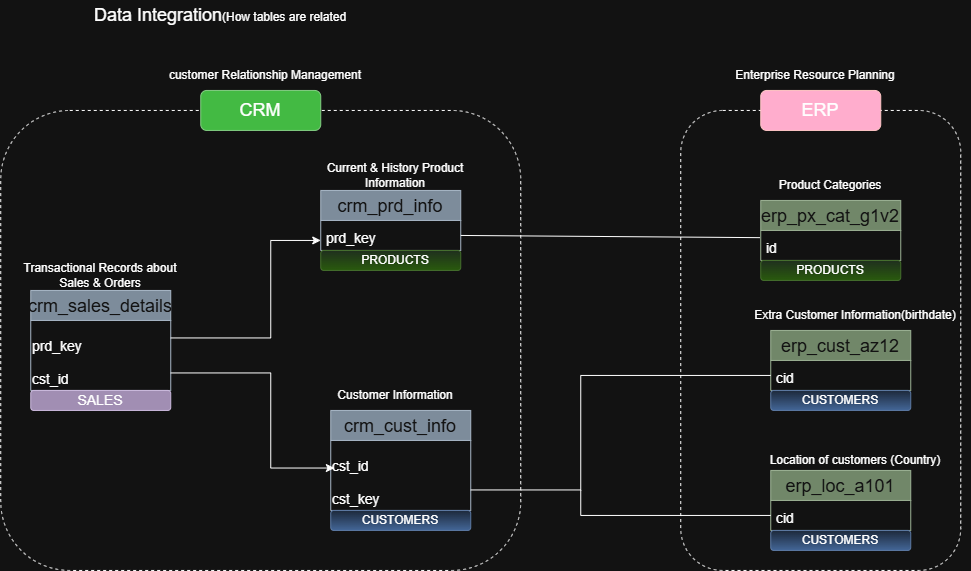

The diagram above was exported from draw.io. Its source (the exported page's mxGraphModel, read from the mxfile embedded in the PNG):
<mxGraphModel dx="1859" dy="2213" grid="1" gridSize="10" guides="1" tooltips="1" connect="1" arrows="1" fold="1" page="1" pageScale="1" pageWidth="850" pageHeight="1100" math="0" shadow="0">
  <root>
    <mxCell id="0" />
    <mxCell id="1" parent="0" />
    <mxCell id="ICqEZiWvBFRNgZmacSMG-21" parent="1" style="rounded=1;whiteSpace=wrap;html=1;dashed=1;" value="" vertex="1">
      <mxGeometry height="460" width="520" x="-360" y="70" as="geometry" />
    </mxCell>
    <mxCell id="ICqEZiWvBFRNgZmacSMG-24" parent="1" style="swimlane;fontStyle=0;childLayout=stackLayout;horizontal=1;startSize=30;horizontalStack=0;resizeParent=1;resizeParentMax=0;resizeLast=0;collapsible=1;marginBottom=0;whiteSpace=wrap;html=1;fillColor=#647687;fontColor=#ffffff;strokeColor=#314354;fontSize=20;labelBorderColor=none;labelBackgroundColor=none;labelWidth=4;direction=east;" value="&lt;font style=&quot;font-size: 18px;&quot;&gt;crm_sales_details&lt;/font&gt;" vertex="1">
      <mxGeometry height="100" width="140" x="-330" y="250" as="geometry">
        <mxRectangle height="40" width="170" x="-330" y="250" as="alternateBounds" />
      </mxGeometry>
    </mxCell>
    <mxCell id="ICqEZiWvBFRNgZmacSMG-25" parent="ICqEZiWvBFRNgZmacSMG-24" style="text;html=1;whiteSpace=wrap;strokeColor=none;fillColor=none;align=left;verticalAlign=middle;rounded=0;" value="&lt;br&gt;&lt;div&gt;&lt;span style=&quot;font-size: 14px;&quot;&gt;prd_key&lt;/span&gt;&lt;/div&gt;&lt;div&gt;&lt;span style=&quot;font-size: 14px;&quot;&gt;&lt;br&gt;&lt;/span&gt;&lt;/div&gt;&lt;div&gt;&lt;span style=&quot;background-color: transparent; color: light-dark(rgb(0, 0, 0), rgb(255, 255, 255)); font-size: 14px;&quot;&gt;cst_id&lt;/span&gt;&lt;/div&gt;" vertex="1">
      <mxGeometry height="70" width="140" y="30" as="geometry" />
    </mxCell>
    <mxCell id="ICqEZiWvBFRNgZmacSMG-26" parent="1" style="text;html=1;whiteSpace=wrap;strokeColor=none;fillColor=none;align=center;verticalAlign=middle;rounded=0;" value="Transactional Records about&lt;div&gt;Sales &amp;amp; Orders&lt;/div&gt;" vertex="1">
      <mxGeometry height="30" width="160" x="-340" y="220" as="geometry" />
    </mxCell>
    <mxCell id="ICqEZiWvBFRNgZmacSMG-27" parent="1" style="swimlane;fontStyle=0;childLayout=stackLayout;horizontal=1;startSize=30;horizontalStack=0;resizeParent=1;resizeParentMax=0;resizeLast=0;collapsible=1;marginBottom=0;whiteSpace=wrap;html=1;fillColor=#647687;fontColor=#ffffff;strokeColor=#314354;fontSize=20;labelBorderColor=none;labelBackgroundColor=none;labelWidth=4;direction=east;" value="&lt;font style=&quot;font-size: 18px;&quot;&gt;crm_prd_info&lt;/font&gt;" vertex="1">
      <mxGeometry height="60" width="140" x="-40" y="150" as="geometry">
        <mxRectangle height="40" width="170" x="190" y="210" as="alternateBounds" />
      </mxGeometry>
    </mxCell>
    <mxCell id="ICqEZiWvBFRNgZmacSMG-28" parent="ICqEZiWvBFRNgZmacSMG-27" style="text;strokeColor=none;fillColor=none;align=left;verticalAlign=middle;spacingLeft=4;spacingRight=4;overflow=hidden;points=[[0,0.5],[1,0.5]];portConstraint=eastwest;rotatable=0;whiteSpace=wrap;html=1;fontSize=20;" value="&lt;font style=&quot;font-size: 14px;&quot;&gt;prd_key&lt;/font&gt;" vertex="1">
      <mxGeometry height="30" width="140" y="30" as="geometry" />
    </mxCell>
    <mxCell id="ICqEZiWvBFRNgZmacSMG-29" parent="1" style="text;html=1;whiteSpace=wrap;strokeColor=none;fillColor=none;align=center;verticalAlign=middle;rounded=0;" value="Current &amp;amp; History Product Information" vertex="1">
      <mxGeometry height="30" width="150" x="-40" y="120" as="geometry" />
    </mxCell>
    <mxCell id="ICqEZiWvBFRNgZmacSMG-30" parent="1" style="swimlane;fontStyle=0;childLayout=stackLayout;horizontal=1;startSize=30;horizontalStack=0;resizeParent=1;resizeParentMax=0;resizeLast=0;collapsible=1;marginBottom=0;whiteSpace=wrap;html=1;fillColor=#647687;fontColor=#ffffff;strokeColor=#314354;fontSize=20;labelBorderColor=none;labelBackgroundColor=none;labelWidth=4;direction=east;" value="&lt;font style=&quot;font-size: 18px;&quot;&gt;crm_cust_info&lt;/font&gt;" vertex="1">
      <mxGeometry height="100" width="140" x="-30" y="370" as="geometry">
        <mxRectangle height="40" width="170" x="190" y="210" as="alternateBounds" />
      </mxGeometry>
    </mxCell>
    <mxCell id="ICqEZiWvBFRNgZmacSMG-31" parent="ICqEZiWvBFRNgZmacSMG-30" style="text;html=1;whiteSpace=wrap;strokeColor=none;fillColor=none;align=left;verticalAlign=middle;rounded=0;" value="&lt;br&gt;&lt;div&gt;&lt;span style=&quot;font-size: 14px;&quot;&gt;cst_id&lt;/span&gt;&lt;/div&gt;&lt;div&gt;&lt;span style=&quot;font-size: 14px;&quot;&gt;&lt;br&gt;&lt;/span&gt;&lt;/div&gt;&lt;div&gt;&lt;span style=&quot;background-color: transparent; color: light-dark(rgb(0, 0, 0), rgb(255, 255, 255)); font-size: 14px;&quot;&gt;cst_key&lt;/span&gt;&lt;/div&gt;" vertex="1">
      <mxGeometry height="70" width="140" y="30" as="geometry" />
    </mxCell>
    <mxCell id="wbCHs6fjvW_Q_RZilHjI-20" edge="1" parent="ICqEZiWvBFRNgZmacSMG-30" source="ICqEZiWvBFRNgZmacSMG-30" style="edgeStyle=orthogonalEdgeStyle;rounded=0;orthogonalLoop=1;jettySize=auto;html=1;exitX=1;exitY=0.75;exitDx=0;exitDy=0;entryX=0.997;entryY=0.634;entryDx=0;entryDy=0;entryPerimeter=0;" target="ICqEZiWvBFRNgZmacSMG-31">
      <mxGeometry relative="1" as="geometry" />
    </mxCell>
    <mxCell id="ICqEZiWvBFRNgZmacSMG-32" parent="1" style="text;html=1;whiteSpace=wrap;strokeColor=none;fillColor=none;align=center;verticalAlign=middle;rounded=0;" value="Customer Information" vertex="1">
      <mxGeometry height="30" width="120" x="-25" y="340" as="geometry" />
    </mxCell>
    <mxCell id="ICqEZiWvBFRNgZmacSMG-34" parent="1" style="rounded=1;whiteSpace=wrap;html=1;fillColor=#008a00;fontColor=#ffffff;strokeColor=#005700;" value="" vertex="1">
      <mxGeometry height="40" width="120" x="-160" y="50" as="geometry" />
    </mxCell>
    <mxCell id="ICqEZiWvBFRNgZmacSMG-35" parent="1" style="text;html=1;whiteSpace=wrap;strokeColor=none;fillColor=none;align=center;verticalAlign=middle;rounded=0;" value="&lt;font style=&quot;font-size: 18px;&quot;&gt;CRM&lt;/font&gt;" vertex="1">
      <mxGeometry height="30" width="60" x="-130" y="55" as="geometry" />
    </mxCell>
    <mxCell id="ICqEZiWvBFRNgZmacSMG-36" parent="1" style="text;html=1;whiteSpace=wrap;strokeColor=none;fillColor=none;align=center;verticalAlign=middle;rounded=0;" value="customer Relationship Management" vertex="1">
      <mxGeometry height="30" width="230" x="-210" y="20" as="geometry" />
    </mxCell>
    <mxCell id="ICqEZiWvBFRNgZmacSMG-37" edge="1" parent="1" source="ICqEZiWvBFRNgZmacSMG-25" style="endArrow=classic;html=1;rounded=0;exitX=1;exitY=0.25;exitDx=0;exitDy=0;" value="">
      <mxGeometry height="50" relative="1" width="50" as="geometry">
        <Array as="points">
          <mxPoint x="-90" y="297.5" />
          <mxPoint x="-90" y="200" />
        </Array>
        <mxPoint x="-90" y="250" as="sourcePoint" />
        <mxPoint x="-40" y="200" as="targetPoint" />
      </mxGeometry>
    </mxCell>
    <mxCell id="ICqEZiWvBFRNgZmacSMG-38" edge="1" parent="1" source="ICqEZiWvBFRNgZmacSMG-25" style="endArrow=classic;html=1;rounded=0;exitX=1;exitY=0.75;exitDx=0;exitDy=0;entryX=0.026;entryY=0.394;entryDx=0;entryDy=0;entryPerimeter=0;" target="ICqEZiWvBFRNgZmacSMG-31" value="">
      <mxGeometry height="50" relative="1" width="50" as="geometry">
        <Array as="points">
          <mxPoint x="-90" y="332.5" />
          <mxPoint x="-90" y="427.58" />
        </Array>
        <mxPoint x="-100" y="450" as="sourcePoint" />
        <mxPoint x="-50" y="400" as="targetPoint" />
      </mxGeometry>
    </mxCell>
    <mxCell id="wbCHs6fjvW_Q_RZilHjI-1" parent="1" style="rounded=1;whiteSpace=wrap;html=1;dashed=1;" value="" vertex="1">
      <mxGeometry height="460" width="280" x="320" y="70" as="geometry" />
    </mxCell>
    <mxCell id="wbCHs6fjvW_Q_RZilHjI-2" parent="1" style="rounded=1;whiteSpace=wrap;html=1;fillColor=#a20025;fontColor=#ffffff;strokeColor=#6F0000;" value="" vertex="1">
      <mxGeometry height="40" width="120" x="400" y="50" as="geometry" />
    </mxCell>
    <mxCell id="wbCHs6fjvW_Q_RZilHjI-3" parent="1" style="text;html=1;whiteSpace=wrap;strokeColor=none;fillColor=none;align=center;verticalAlign=middle;rounded=0;" value="&lt;font style=&quot;font-size: 18px;&quot;&gt;ERP&lt;/font&gt;" vertex="1">
      <mxGeometry height="30" width="60" x="430" y="55" as="geometry" />
    </mxCell>
    <mxCell id="wbCHs6fjvW_Q_RZilHjI-5" parent="1" style="text;html=1;whiteSpace=wrap;strokeColor=none;fillColor=none;align=center;verticalAlign=middle;rounded=0;" value="Enterprise Resource Planning" vertex="1">
      <mxGeometry height="30" width="170" x="370" y="20" as="geometry" />
    </mxCell>
    <mxCell id="wbCHs6fjvW_Q_RZilHjI-6" parent="1" style="swimlane;fontStyle=0;childLayout=stackLayout;horizontal=1;startSize=30;horizontalStack=0;resizeParent=1;resizeParentMax=0;resizeLast=0;collapsible=1;marginBottom=0;whiteSpace=wrap;html=1;fillColor=#6d8764;fontColor=#ffffff;strokeColor=#3A5431;fontSize=20;labelBorderColor=none;labelBackgroundColor=none;labelWidth=4;direction=east;" value="&lt;span style=&quot;font-size: 18px;&quot;&gt;erp_px_cat_g1v2&lt;/span&gt;" vertex="1">
      <mxGeometry height="60" width="140" x="400" y="160" as="geometry">
        <mxRectangle height="40" width="170" x="190" y="210" as="alternateBounds" />
      </mxGeometry>
    </mxCell>
    <mxCell id="wbCHs6fjvW_Q_RZilHjI-7" parent="wbCHs6fjvW_Q_RZilHjI-6" style="text;strokeColor=none;fillColor=none;align=left;verticalAlign=middle;spacingLeft=4;spacingRight=4;overflow=hidden;points=[[0,0.5],[1,0.5]];portConstraint=eastwest;rotatable=0;whiteSpace=wrap;html=1;fontSize=20;" value="&lt;span style=&quot;font-size: 14px;&quot;&gt;id&lt;/span&gt;" vertex="1">
      <mxGeometry height="30" width="140" y="30" as="geometry" />
    </mxCell>
    <mxCell id="wbCHs6fjvW_Q_RZilHjI-9" parent="1" style="swimlane;fontStyle=0;childLayout=stackLayout;horizontal=1;startSize=30;horizontalStack=0;resizeParent=1;resizeParentMax=0;resizeLast=0;collapsible=1;marginBottom=0;whiteSpace=wrap;html=1;fillColor=#6d8764;fontColor=#ffffff;strokeColor=#3A5431;fontSize=20;labelBorderColor=none;labelBackgroundColor=none;labelWidth=4;direction=east;" value="&lt;span style=&quot;font-size: 18px;&quot;&gt;erp_cust_az12&lt;/span&gt;" vertex="1">
      <mxGeometry height="60" width="140" x="410" y="290" as="geometry">
        <mxRectangle height="40" width="170" x="190" y="210" as="alternateBounds" />
      </mxGeometry>
    </mxCell>
    <mxCell id="wbCHs6fjvW_Q_RZilHjI-10" parent="wbCHs6fjvW_Q_RZilHjI-9" style="text;strokeColor=none;fillColor=none;align=left;verticalAlign=middle;spacingLeft=4;spacingRight=4;overflow=hidden;points=[[0,0.5],[1,0.5]];portConstraint=eastwest;rotatable=0;whiteSpace=wrap;html=1;fontSize=20;" value="&lt;span style=&quot;font-size: 14px;&quot;&gt;cid&lt;/span&gt;" vertex="1">
      <mxGeometry height="30" width="140" y="30" as="geometry" />
    </mxCell>
    <mxCell id="wbCHs6fjvW_Q_RZilHjI-11" parent="1" style="swimlane;fontStyle=0;childLayout=stackLayout;horizontal=1;startSize=30;horizontalStack=0;resizeParent=1;resizeParentMax=0;resizeLast=0;collapsible=1;marginBottom=0;whiteSpace=wrap;html=1;fillColor=#6d8764;fontColor=#ffffff;strokeColor=#3A5431;fontSize=20;labelBorderColor=none;labelBackgroundColor=none;labelWidth=4;direction=east;" value="&lt;span style=&quot;font-size: 18px;&quot;&gt;erp_loc_a101&lt;/span&gt;" vertex="1">
      <mxGeometry height="60" width="140" x="410" y="430" as="geometry">
        <mxRectangle height="40" width="170" x="190" y="210" as="alternateBounds" />
      </mxGeometry>
    </mxCell>
    <mxCell id="wbCHs6fjvW_Q_RZilHjI-12" parent="wbCHs6fjvW_Q_RZilHjI-11" style="text;strokeColor=none;fillColor=none;align=left;verticalAlign=middle;spacingLeft=4;spacingRight=4;overflow=hidden;points=[[0,0.5],[1,0.5]];portConstraint=eastwest;rotatable=0;whiteSpace=wrap;html=1;fontSize=20;" value="&lt;span style=&quot;font-size: 14px;&quot;&gt;cid&lt;/span&gt;" vertex="1">
      <mxGeometry height="30" width="140" y="30" as="geometry" />
    </mxCell>
    <mxCell id="wbCHs6fjvW_Q_RZilHjI-13" parent="1" style="text;html=1;whiteSpace=wrap;strokeColor=none;fillColor=none;align=center;verticalAlign=middle;rounded=0;" value="Product Categories" vertex="1">
      <mxGeometry height="30" width="120" x="410" y="130" as="geometry" />
    </mxCell>
    <mxCell id="wbCHs6fjvW_Q_RZilHjI-14" parent="1" style="text;html=1;whiteSpace=wrap;strokeColor=none;fillColor=none;align=center;verticalAlign=middle;rounded=0;" value="Extra Customer Information(birthdate)" vertex="1">
      <mxGeometry height="30" width="230" x="380" y="260" as="geometry" />
    </mxCell>
    <mxCell id="wbCHs6fjvW_Q_RZilHjI-15" parent="1" style="text;html=1;whiteSpace=wrap;strokeColor=none;fillColor=none;align=center;verticalAlign=middle;rounded=0;" value="Location of customers (Country)" vertex="1">
      <mxGeometry height="30" width="190" x="400" y="405" as="geometry" />
    </mxCell>
    <mxCell id="wbCHs6fjvW_Q_RZilHjI-16" edge="1" parent="1" source="ICqEZiWvBFRNgZmacSMG-27" style="endArrow=none;html=1;rounded=0;exitX=1;exitY=0.75;exitDx=0;exitDy=0;entryX=-0.006;entryY=0.24;entryDx=0;entryDy=0;entryPerimeter=0;" target="wbCHs6fjvW_Q_RZilHjI-7" value="">
      <mxGeometry height="50" relative="1" width="50" as="geometry">
        <mxPoint x="200" y="220" as="sourcePoint" />
        <mxPoint x="250" y="170" as="targetPoint" />
      </mxGeometry>
    </mxCell>
    <mxCell id="wbCHs6fjvW_Q_RZilHjI-17" edge="1" parent="1" style="endArrow=none;html=1;rounded=0;exitX=1;exitY=0.5;exitDx=0;exitDy=0;" value="">
      <mxGeometry height="50" relative="1" width="50" as="geometry">
        <Array as="points" />
        <mxPoint x="110" y="449.5" as="sourcePoint" />
        <mxPoint x="219.94" y="449.5" as="targetPoint" />
      </mxGeometry>
    </mxCell>
    <mxCell id="wbCHs6fjvW_Q_RZilHjI-18" edge="1" parent="1" style="endArrow=none;html=1;rounded=0;entryX=0;entryY=0.75;entryDx=0;entryDy=0;" target="wbCHs6fjvW_Q_RZilHjI-9" value="">
      <mxGeometry height="50" relative="1" width="50" as="geometry">
        <Array as="points">
          <mxPoint x="220" y="335" />
        </Array>
        <mxPoint x="220" y="450" as="sourcePoint" />
        <mxPoint x="400" y="340" as="targetPoint" />
      </mxGeometry>
    </mxCell>
    <mxCell id="wbCHs6fjvW_Q_RZilHjI-19" edge="1" parent="1" style="endArrow=none;html=1;rounded=0;entryX=0;entryY=0.5;entryDx=0;entryDy=0;" target="wbCHs6fjvW_Q_RZilHjI-12" value="">
      <mxGeometry height="50" relative="1" width="50" as="geometry">
        <Array as="points">
          <mxPoint x="220" y="475" />
        </Array>
        <mxPoint x="220" y="450" as="sourcePoint" />
        <mxPoint x="280" y="460" as="targetPoint" />
      </mxGeometry>
    </mxCell>
    <mxCell id="wbCHs6fjvW_Q_RZilHjI-22" parent="1" style="text;html=1;whiteSpace=wrap;strokeColor=none;fillColor=none;align=center;verticalAlign=middle;rounded=0;" value="&lt;font style=&quot;font-size: 18px;&quot;&gt;Data Integration&lt;/font&gt;(How tables are related" vertex="1">
      <mxGeometry height="30" width="260" x="-270" y="-40" as="geometry" />
    </mxCell>
    <mxCell id="wbCHs6fjvW_Q_RZilHjI-23" parent="1" style="rounded=1;whiteSpace=wrap;html=1;fillColor=#76608a;fontColor=#ffffff;strokeColor=#432D57;" value="" vertex="1">
      <mxGeometry height="20" width="140" x="-330" y="350" as="geometry" />
    </mxCell>
    <mxCell id="wbCHs6fjvW_Q_RZilHjI-24" parent="1" style="text;html=1;whiteSpace=wrap;strokeColor=none;fillColor=none;align=center;verticalAlign=middle;rounded=0;" value="&lt;span style=&quot;font-size: 14px;&quot;&gt;SALES&lt;/span&gt;" vertex="1">
      <mxGeometry height="30" width="60" x="-290" y="345" as="geometry" />
    </mxCell>
    <mxCell id="wbCHs6fjvW_Q_RZilHjI-25" parent="1" style="rounded=1;whiteSpace=wrap;html=1;fillColor=#d5e8d4;strokeColor=#82b366;gradientColor=#97d077;" value="" vertex="1">
      <mxGeometry height="20" width="140" x="-40" y="210" as="geometry" />
    </mxCell>
    <mxCell id="wbCHs6fjvW_Q_RZilHjI-26" parent="1" style="text;html=1;whiteSpace=wrap;strokeColor=none;fillColor=none;align=center;verticalAlign=middle;rounded=0;" value="PRODUCTS" vertex="1">
      <mxGeometry height="30" width="60" x="5" y="205" as="geometry" />
    </mxCell>
    <mxCell id="wbCHs6fjvW_Q_RZilHjI-27" parent="1" style="rounded=1;whiteSpace=wrap;html=1;fillColor=#d5e8d4;strokeColor=#82b366;gradientColor=#97d077;" value="" vertex="1">
      <mxGeometry height="20" width="140" x="400" y="220" as="geometry" />
    </mxCell>
    <mxCell id="wbCHs6fjvW_Q_RZilHjI-28" parent="1" style="text;html=1;whiteSpace=wrap;strokeColor=none;fillColor=none;align=center;verticalAlign=middle;rounded=0;" value="PRODUCTS" vertex="1">
      <mxGeometry height="30" width="60" x="440" y="215" as="geometry" />
    </mxCell>
    <mxCell id="wbCHs6fjvW_Q_RZilHjI-29" parent="1" style="rounded=1;whiteSpace=wrap;html=1;fillColor=#dae8fc;strokeColor=#6c8ebf;gradientColor=#7ea6e0;" value="" vertex="1">
      <mxGeometry height="20" width="140" x="-30" y="470" as="geometry" />
    </mxCell>
    <mxCell id="wbCHs6fjvW_Q_RZilHjI-30" parent="1" style="text;html=1;whiteSpace=wrap;strokeColor=none;fillColor=none;align=center;verticalAlign=middle;rounded=0;" value="CUSTOMERS" vertex="1">
      <mxGeometry height="30" width="60" x="10" y="465" as="geometry" />
    </mxCell>
    <mxCell id="wbCHs6fjvW_Q_RZilHjI-31" parent="1" style="rounded=1;whiteSpace=wrap;html=1;fillColor=#dae8fc;strokeColor=#6c8ebf;gradientColor=#7ea6e0;" value="" vertex="1">
      <mxGeometry height="20" width="140" x="410" y="350" as="geometry" />
    </mxCell>
    <mxCell id="wbCHs6fjvW_Q_RZilHjI-32" parent="1" style="text;html=1;whiteSpace=wrap;strokeColor=none;fillColor=none;align=center;verticalAlign=middle;rounded=0;" value="CUSTOMERS" vertex="1">
      <mxGeometry height="30" width="60" x="450" y="345" as="geometry" />
    </mxCell>
    <mxCell id="wbCHs6fjvW_Q_RZilHjI-33" parent="1" style="rounded=1;whiteSpace=wrap;html=1;fillColor=#dae8fc;strokeColor=#6c8ebf;gradientColor=#7ea6e0;" value="" vertex="1">
      <mxGeometry height="20" width="140" x="410" y="490" as="geometry" />
    </mxCell>
    <mxCell id="wbCHs6fjvW_Q_RZilHjI-34" parent="1" style="text;html=1;whiteSpace=wrap;strokeColor=none;fillColor=none;align=center;verticalAlign=middle;rounded=0;" value="CUSTOMERS" vertex="1">
      <mxGeometry height="30" width="60" x="450" y="485" as="geometry" />
    </mxCell>
  </root>
</mxGraphModel>